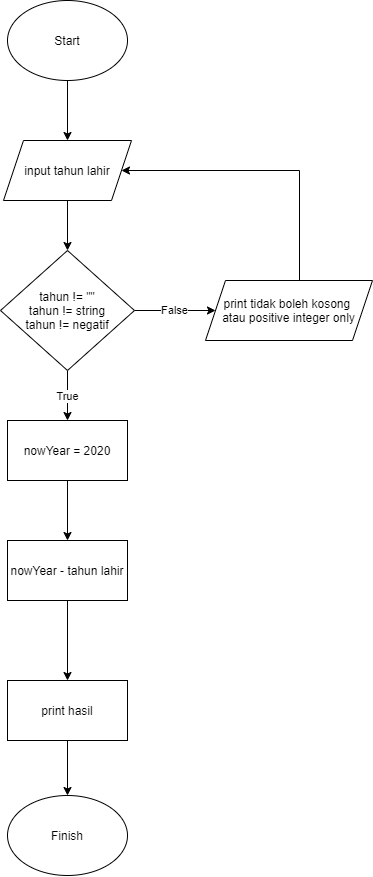

The diagram above was exported from draw.io. Its source (the exported page's mxGraphModel, read from the mxfile embedded in the PNG):
<mxGraphModel dx="1074" dy="750" grid="1" gridSize="10" guides="1" tooltips="1" connect="1" arrows="1" fold="1" page="1" pageScale="1" pageWidth="850" pageHeight="1100" math="0" shadow="0">
  <root>
    <mxCell id="0" />
    <mxCell id="1" parent="0" />
    <mxCell id="wY9xARKsYHRoSQlkfXKD-1" value="" style="edgeStyle=orthogonalEdgeStyle;rounded=0;orthogonalLoop=1;jettySize=auto;html=1;" parent="1" source="wY9xARKsYHRoSQlkfXKD-2" edge="1">
      <mxGeometry relative="1" as="geometry">
        <mxPoint x="425" y="210.0000000000001" as="targetPoint" />
      </mxGeometry>
    </mxCell>
    <mxCell id="wY9xARKsYHRoSQlkfXKD-2" value="Start" style="ellipse;whiteSpace=wrap;html=1;" parent="1" vertex="1">
      <mxGeometry x="365" y="70" width="120" height="80" as="geometry" />
    </mxCell>
    <mxCell id="wY9xARKsYHRoSQlkfXKD-8" value="" style="edgeStyle=orthogonalEdgeStyle;rounded=0;orthogonalLoop=1;jettySize=auto;html=1;" parent="1" source="wY9xARKsYHRoSQlkfXKD-9" target="wY9xARKsYHRoSQlkfXKD-12" edge="1">
      <mxGeometry relative="1" as="geometry" />
    </mxCell>
    <mxCell id="wY9xARKsYHRoSQlkfXKD-9" value="print hasil" style="whiteSpace=wrap;html=1;" parent="1" vertex="1">
      <mxGeometry x="365" y="750" width="120" height="60" as="geometry" />
    </mxCell>
    <mxCell id="wY9xARKsYHRoSQlkfXKD-15" value="" style="edgeStyle=orthogonalEdgeStyle;rounded=0;orthogonalLoop=1;jettySize=auto;html=1;" parent="1" source="wY9xARKsYHRoSQlkfXKD-11" target="wY9xARKsYHRoSQlkfXKD-14" edge="1">
      <mxGeometry relative="1" as="geometry" />
    </mxCell>
    <mxCell id="wY9xARKsYHRoSQlkfXKD-11" value="nowYear = 2020" style="whiteSpace=wrap;html=1;" parent="1" vertex="1">
      <mxGeometry x="365" y="490" width="120" height="60" as="geometry" />
    </mxCell>
    <mxCell id="wY9xARKsYHRoSQlkfXKD-12" value="Finish" style="ellipse;whiteSpace=wrap;html=1;" parent="1" vertex="1">
      <mxGeometry x="365" y="865" width="120" height="80" as="geometry" />
    </mxCell>
    <mxCell id="wY9xARKsYHRoSQlkfXKD-16" value="" style="edgeStyle=orthogonalEdgeStyle;rounded=0;orthogonalLoop=1;jettySize=auto;html=1;" parent="1" source="wY9xARKsYHRoSQlkfXKD-14" target="wY9xARKsYHRoSQlkfXKD-9" edge="1">
      <mxGeometry relative="1" as="geometry" />
    </mxCell>
    <mxCell id="wY9xARKsYHRoSQlkfXKD-14" value="nowYear - tahun lahir" style="whiteSpace=wrap;html=1;" parent="1" vertex="1">
      <mxGeometry x="365" y="610" width="120" height="60" as="geometry" />
    </mxCell>
    <mxCell id="WjaCPP87LnDrNzUFfCWo-4" value="" style="edgeStyle=orthogonalEdgeStyle;rounded=0;orthogonalLoop=1;jettySize=auto;html=1;" edge="1" parent="1" source="WjaCPP87LnDrNzUFfCWo-5" target="WjaCPP87LnDrNzUFfCWo-7">
      <mxGeometry relative="1" as="geometry" />
    </mxCell>
    <mxCell id="WjaCPP87LnDrNzUFfCWo-5" value="&lt;span&gt;input tahun lahir&lt;/span&gt;" style="shape=parallelogram;perimeter=parallelogramPerimeter;whiteSpace=wrap;html=1;fixedSize=1;" vertex="1" parent="1">
      <mxGeometry x="361" y="210" width="128" height="60" as="geometry" />
    </mxCell>
    <mxCell id="WjaCPP87LnDrNzUFfCWo-6" value="False" style="edgeStyle=orthogonalEdgeStyle;rounded=0;orthogonalLoop=1;jettySize=auto;html=1;" edge="1" parent="1" source="WjaCPP87LnDrNzUFfCWo-7" target="WjaCPP87LnDrNzUFfCWo-9">
      <mxGeometry relative="1" as="geometry" />
    </mxCell>
    <mxCell id="WjaCPP87LnDrNzUFfCWo-10" value="True" style="edgeStyle=orthogonalEdgeStyle;rounded=0;orthogonalLoop=1;jettySize=auto;html=1;entryX=0.5;entryY=0;entryDx=0;entryDy=0;" edge="1" parent="1" source="WjaCPP87LnDrNzUFfCWo-7" target="wY9xARKsYHRoSQlkfXKD-11">
      <mxGeometry relative="1" as="geometry" />
    </mxCell>
    <mxCell id="WjaCPP87LnDrNzUFfCWo-7" value="tahun != &quot;&quot;&lt;br&gt;tahun != string&lt;br&gt;tahun != negatif" style="rhombus;whiteSpace=wrap;html=1;" vertex="1" parent="1">
      <mxGeometry x="358" y="320" width="134" height="120" as="geometry" />
    </mxCell>
    <mxCell id="WjaCPP87LnDrNzUFfCWo-8" style="edgeStyle=orthogonalEdgeStyle;rounded=0;orthogonalLoop=1;jettySize=auto;html=1;entryX=1;entryY=0.5;entryDx=0;entryDy=0;" edge="1" parent="1" source="WjaCPP87LnDrNzUFfCWo-9" target="WjaCPP87LnDrNzUFfCWo-5">
      <mxGeometry relative="1" as="geometry">
        <Array as="points">
          <mxPoint x="657" y="240" />
        </Array>
      </mxGeometry>
    </mxCell>
    <mxCell id="WjaCPP87LnDrNzUFfCWo-9" value="print tidak boleh kosong&amp;nbsp;&lt;br&gt;atau positive integer only" style="shape=parallelogram;perimeter=parallelogramPerimeter;whiteSpace=wrap;html=1;fixedSize=1;" vertex="1" parent="1">
      <mxGeometry x="563" y="350" width="167" height="60" as="geometry" />
    </mxCell>
  </root>
</mxGraphModel>